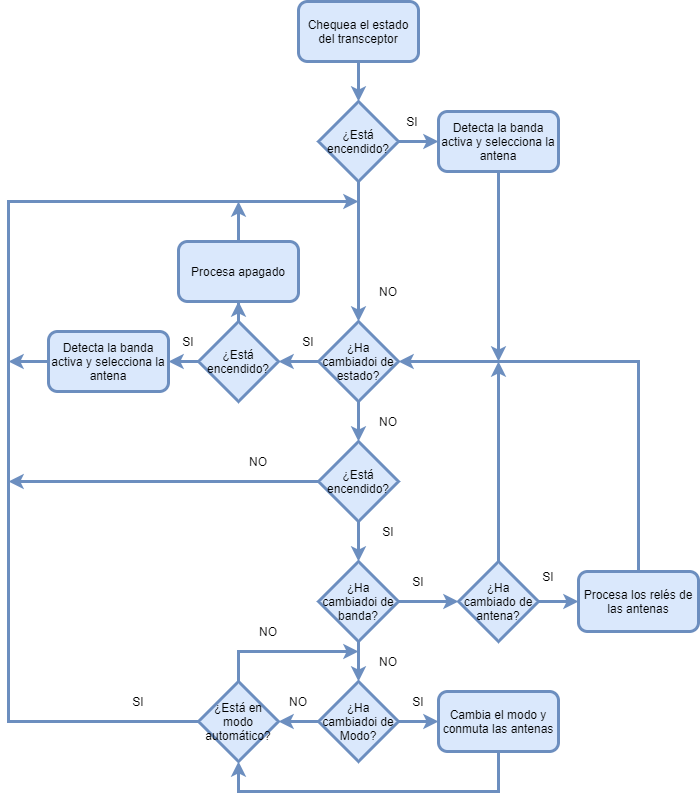

The diagram above was exported from draw.io. Its source (the exported page's mxGraphModel, read from the mxfile embedded in the PNG):
<mxGraphModel dx="1086" dy="1975" grid="1" gridSize="10" guides="1" tooltips="1" connect="1" arrows="1" fold="1" page="1" pageScale="1" pageWidth="827" pageHeight="1169" math="0" shadow="0">
  <root>
    <mxCell id="WIyWlLk6GJQsqaUBKTNV-0" />
    <mxCell id="WIyWlLk6GJQsqaUBKTNV-1" parent="WIyWlLk6GJQsqaUBKTNV-0" />
    <mxCell id="mkJrcv4sHAss7MViu8bu-15" value="" style="edgeStyle=orthogonalEdgeStyle;rounded=0;orthogonalLoop=1;jettySize=auto;html=1;fillColor=#dae8fc;strokeColor=#6c8ebf;strokeWidth=3;" parent="WIyWlLk6GJQsqaUBKTNV-1" source="mkJrcv4sHAss7MViu8bu-0" target="mkJrcv4sHAss7MViu8bu-1" edge="1">
      <mxGeometry relative="1" as="geometry" />
    </mxCell>
    <mxCell id="mkJrcv4sHAss7MViu8bu-0" value="Chequea el estado del transceptor" style="rounded=1;whiteSpace=wrap;html=1;fillColor=#dae8fc;strokeColor=#6c8ebf;strokeWidth=3;" parent="WIyWlLk6GJQsqaUBKTNV-1" vertex="1">
      <mxGeometry x="300" width="120" height="60" as="geometry" />
    </mxCell>
    <mxCell id="mkJrcv4sHAss7MViu8bu-16" value="" style="edgeStyle=orthogonalEdgeStyle;rounded=0;orthogonalLoop=1;jettySize=auto;html=1;fillColor=#dae8fc;strokeColor=#6c8ebf;strokeWidth=3;" parent="WIyWlLk6GJQsqaUBKTNV-1" source="mkJrcv4sHAss7MViu8bu-1" target="mkJrcv4sHAss7MViu8bu-2" edge="1">
      <mxGeometry relative="1" as="geometry" />
    </mxCell>
    <mxCell id="mkJrcv4sHAss7MViu8bu-21" style="edgeStyle=orthogonalEdgeStyle;rounded=0;orthogonalLoop=1;jettySize=auto;html=1;entryX=0.5;entryY=0;entryDx=0;entryDy=0;strokeWidth=3;fillColor=#dae8fc;strokeColor=#6c8ebf;" parent="WIyWlLk6GJQsqaUBKTNV-1" source="mkJrcv4sHAss7MViu8bu-1" target="mkJrcv4sHAss7MViu8bu-3" edge="1">
      <mxGeometry relative="1" as="geometry" />
    </mxCell>
    <mxCell id="mkJrcv4sHAss7MViu8bu-1" value="¿Está encendido?" style="rhombus;whiteSpace=wrap;html=1;strokeWidth=3;fillColor=#dae8fc;strokeColor=#6c8ebf;" parent="WIyWlLk6GJQsqaUBKTNV-1" vertex="1">
      <mxGeometry x="320" y="100" width="80" height="80" as="geometry" />
    </mxCell>
    <mxCell id="mkJrcv4sHAss7MViu8bu-35" style="edgeStyle=orthogonalEdgeStyle;rounded=0;orthogonalLoop=1;jettySize=auto;html=1;strokeWidth=3;fillColor=#dae8fc;strokeColor=#6c8ebf;" parent="WIyWlLk6GJQsqaUBKTNV-1" source="mkJrcv4sHAss7MViu8bu-2" edge="1">
      <mxGeometry relative="1" as="geometry">
        <mxPoint x="500" y="360" as="targetPoint" />
      </mxGeometry>
    </mxCell>
    <mxCell id="mkJrcv4sHAss7MViu8bu-2" value="Detecta la banda activa y selecciona la antena" style="rounded=1;whiteSpace=wrap;html=1;strokeWidth=3;fillColor=#dae8fc;strokeColor=#6c8ebf;" parent="WIyWlLk6GJQsqaUBKTNV-1" vertex="1">
      <mxGeometry x="440" y="110" width="120" height="60" as="geometry" />
    </mxCell>
    <mxCell id="mkJrcv4sHAss7MViu8bu-23" value="" style="edgeStyle=orthogonalEdgeStyle;rounded=0;orthogonalLoop=1;jettySize=auto;html=1;strokeWidth=3;fillColor=#dae8fc;strokeColor=#6c8ebf;" parent="WIyWlLk6GJQsqaUBKTNV-1" source="mkJrcv4sHAss7MViu8bu-3" target="mkJrcv4sHAss7MViu8bu-4" edge="1">
      <mxGeometry relative="1" as="geometry" />
    </mxCell>
    <mxCell id="mkJrcv4sHAss7MViu8bu-31" style="edgeStyle=orthogonalEdgeStyle;rounded=0;orthogonalLoop=1;jettySize=auto;html=1;entryX=0.5;entryY=0;entryDx=0;entryDy=0;strokeWidth=3;fillColor=#dae8fc;strokeColor=#6c8ebf;" parent="WIyWlLk6GJQsqaUBKTNV-1" source="mkJrcv4sHAss7MViu8bu-3" target="mkJrcv4sHAss7MViu8bu-7" edge="1">
      <mxGeometry relative="1" as="geometry" />
    </mxCell>
    <mxCell id="mkJrcv4sHAss7MViu8bu-3" value="¿Ha cambiadoi de estado?" style="rhombus;whiteSpace=wrap;html=1;strokeWidth=3;fillColor=#dae8fc;strokeColor=#6c8ebf;" parent="WIyWlLk6GJQsqaUBKTNV-1" vertex="1">
      <mxGeometry x="320" y="320" width="80" height="80" as="geometry" />
    </mxCell>
    <mxCell id="mkJrcv4sHAss7MViu8bu-27" value="" style="edgeStyle=orthogonalEdgeStyle;rounded=0;orthogonalLoop=1;jettySize=auto;html=1;strokeWidth=3;fillColor=#dae8fc;strokeColor=#6c8ebf;" parent="WIyWlLk6GJQsqaUBKTNV-1" source="mkJrcv4sHAss7MViu8bu-4" target="mkJrcv4sHAss7MViu8bu-6" edge="1">
      <mxGeometry relative="1" as="geometry" />
    </mxCell>
    <mxCell id="mkJrcv4sHAss7MViu8bu-28" value="" style="edgeStyle=orthogonalEdgeStyle;rounded=0;orthogonalLoop=1;jettySize=auto;html=1;strokeWidth=3;fillColor=#dae8fc;strokeColor=#6c8ebf;" parent="WIyWlLk6GJQsqaUBKTNV-1" source="mkJrcv4sHAss7MViu8bu-4" target="mkJrcv4sHAss7MViu8bu-5" edge="1">
      <mxGeometry relative="1" as="geometry" />
    </mxCell>
    <mxCell id="mkJrcv4sHAss7MViu8bu-4" value="¿Está encendido?" style="rhombus;whiteSpace=wrap;html=1;strokeWidth=3;fillColor=#dae8fc;strokeColor=#6c8ebf;" parent="WIyWlLk6GJQsqaUBKTNV-1" vertex="1">
      <mxGeometry x="200" y="320" width="80" height="80" as="geometry" />
    </mxCell>
    <mxCell id="mkJrcv4sHAss7MViu8bu-26" style="edgeStyle=orthogonalEdgeStyle;rounded=0;orthogonalLoop=1;jettySize=auto;html=1;strokeWidth=3;fillColor=#dae8fc;strokeColor=#6c8ebf;" parent="WIyWlLk6GJQsqaUBKTNV-1" source="mkJrcv4sHAss7MViu8bu-5" edge="1">
      <mxGeometry relative="1" as="geometry">
        <mxPoint x="10" y="360" as="targetPoint" />
      </mxGeometry>
    </mxCell>
    <mxCell id="mkJrcv4sHAss7MViu8bu-5" value="Detecta la banda activa y selecciona la antena" style="rounded=1;whiteSpace=wrap;html=1;strokeWidth=3;fillColor=#dae8fc;strokeColor=#6c8ebf;" parent="WIyWlLk6GJQsqaUBKTNV-1" vertex="1">
      <mxGeometry x="50" y="330" width="120" height="60" as="geometry" />
    </mxCell>
    <mxCell id="mkJrcv4sHAss7MViu8bu-29" style="edgeStyle=orthogonalEdgeStyle;rounded=0;orthogonalLoop=1;jettySize=auto;html=1;strokeWidth=3;fillColor=#dae8fc;strokeColor=#6c8ebf;" parent="WIyWlLk6GJQsqaUBKTNV-1" source="mkJrcv4sHAss7MViu8bu-6" edge="1">
      <mxGeometry relative="1" as="geometry">
        <mxPoint x="240" y="200" as="targetPoint" />
      </mxGeometry>
    </mxCell>
    <mxCell id="mkJrcv4sHAss7MViu8bu-6" value="Procesa apagado" style="rounded=1;whiteSpace=wrap;html=1;strokeWidth=3;fillColor=#dae8fc;strokeColor=#6c8ebf;" parent="WIyWlLk6GJQsqaUBKTNV-1" vertex="1">
      <mxGeometry x="180" y="240" width="120" height="60" as="geometry" />
    </mxCell>
    <mxCell id="mkJrcv4sHAss7MViu8bu-32" style="edgeStyle=orthogonalEdgeStyle;rounded=0;orthogonalLoop=1;jettySize=auto;html=1;strokeWidth=3;fillColor=#dae8fc;strokeColor=#6c8ebf;" parent="WIyWlLk6GJQsqaUBKTNV-1" source="mkJrcv4sHAss7MViu8bu-7" edge="1">
      <mxGeometry relative="1" as="geometry">
        <mxPoint x="10" y="480" as="targetPoint" />
      </mxGeometry>
    </mxCell>
    <mxCell id="mkJrcv4sHAss7MViu8bu-38" style="edgeStyle=orthogonalEdgeStyle;rounded=0;orthogonalLoop=1;jettySize=auto;html=1;entryX=0.5;entryY=0;entryDx=0;entryDy=0;strokeWidth=3;fillColor=#dae8fc;strokeColor=#6c8ebf;" parent="WIyWlLk6GJQsqaUBKTNV-1" source="mkJrcv4sHAss7MViu8bu-7" target="mkJrcv4sHAss7MViu8bu-8" edge="1">
      <mxGeometry relative="1" as="geometry" />
    </mxCell>
    <mxCell id="mkJrcv4sHAss7MViu8bu-7" value="¿Está encendido?" style="rhombus;whiteSpace=wrap;html=1;strokeWidth=3;fillColor=#dae8fc;strokeColor=#6c8ebf;" parent="WIyWlLk6GJQsqaUBKTNV-1" vertex="1">
      <mxGeometry x="320" y="440" width="80" height="80" as="geometry" />
    </mxCell>
    <mxCell id="mkJrcv4sHAss7MViu8bu-36" style="edgeStyle=orthogonalEdgeStyle;rounded=0;orthogonalLoop=1;jettySize=auto;html=1;entryX=0;entryY=0.5;entryDx=0;entryDy=0;strokeWidth=3;fillColor=#dae8fc;strokeColor=#6c8ebf;" parent="WIyWlLk6GJQsqaUBKTNV-1" source="mkJrcv4sHAss7MViu8bu-8" target="mkJrcv4sHAss7MViu8bu-9" edge="1">
      <mxGeometry relative="1" as="geometry" />
    </mxCell>
    <mxCell id="mkJrcv4sHAss7MViu8bu-39" style="edgeStyle=orthogonalEdgeStyle;rounded=0;orthogonalLoop=1;jettySize=auto;html=1;entryX=0.5;entryY=0;entryDx=0;entryDy=0;strokeWidth=3;fillColor=#dae8fc;strokeColor=#6c8ebf;" parent="WIyWlLk6GJQsqaUBKTNV-1" source="mkJrcv4sHAss7MViu8bu-8" target="mkJrcv4sHAss7MViu8bu-10" edge="1">
      <mxGeometry relative="1" as="geometry" />
    </mxCell>
    <mxCell id="mkJrcv4sHAss7MViu8bu-8" value="¿Ha cambiadoi de banda?" style="rhombus;whiteSpace=wrap;html=1;strokeWidth=3;fillColor=#dae8fc;strokeColor=#6c8ebf;" parent="WIyWlLk6GJQsqaUBKTNV-1" vertex="1">
      <mxGeometry x="320" y="560" width="80" height="80" as="geometry" />
    </mxCell>
    <mxCell id="mkJrcv4sHAss7MViu8bu-37" style="edgeStyle=orthogonalEdgeStyle;rounded=0;orthogonalLoop=1;jettySize=auto;html=1;entryX=0;entryY=0.5;entryDx=0;entryDy=0;strokeWidth=3;fillColor=#dae8fc;strokeColor=#6c8ebf;" parent="WIyWlLk6GJQsqaUBKTNV-1" source="mkJrcv4sHAss7MViu8bu-9" target="mkJrcv4sHAss7MViu8bu-11" edge="1">
      <mxGeometry relative="1" as="geometry" />
    </mxCell>
    <mxCell id="mkJrcv4sHAss7MViu8bu-50" style="edgeStyle=orthogonalEdgeStyle;rounded=0;orthogonalLoop=1;jettySize=auto;html=1;strokeWidth=3;fillColor=#dae8fc;strokeColor=#6c8ebf;" parent="WIyWlLk6GJQsqaUBKTNV-1" source="mkJrcv4sHAss7MViu8bu-9" edge="1">
      <mxGeometry relative="1" as="geometry">
        <mxPoint x="500" y="360" as="targetPoint" />
      </mxGeometry>
    </mxCell>
    <mxCell id="mkJrcv4sHAss7MViu8bu-9" value="¿Ha cambiado de antena?" style="rhombus;whiteSpace=wrap;html=1;strokeWidth=3;fillColor=#dae8fc;strokeColor=#6c8ebf;" parent="WIyWlLk6GJQsqaUBKTNV-1" vertex="1">
      <mxGeometry x="460" y="560" width="80" height="80" as="geometry" />
    </mxCell>
    <mxCell id="mkJrcv4sHAss7MViu8bu-40" style="edgeStyle=orthogonalEdgeStyle;rounded=0;orthogonalLoop=1;jettySize=auto;html=1;entryX=0;entryY=0.5;entryDx=0;entryDy=0;strokeWidth=3;fillColor=#dae8fc;strokeColor=#6c8ebf;" parent="WIyWlLk6GJQsqaUBKTNV-1" source="mkJrcv4sHAss7MViu8bu-10" target="mkJrcv4sHAss7MViu8bu-12" edge="1">
      <mxGeometry relative="1" as="geometry" />
    </mxCell>
    <mxCell id="mkJrcv4sHAss7MViu8bu-42" style="edgeStyle=orthogonalEdgeStyle;rounded=0;orthogonalLoop=1;jettySize=auto;html=1;entryX=1;entryY=0.5;entryDx=0;entryDy=0;strokeWidth=3;fillColor=#dae8fc;strokeColor=#6c8ebf;" parent="WIyWlLk6GJQsqaUBKTNV-1" source="mkJrcv4sHAss7MViu8bu-10" target="mkJrcv4sHAss7MViu8bu-13" edge="1">
      <mxGeometry relative="1" as="geometry" />
    </mxCell>
    <mxCell id="mkJrcv4sHAss7MViu8bu-10" value="¿Ha cambiadoi de Modo?" style="rhombus;whiteSpace=wrap;html=1;strokeWidth=3;fillColor=#dae8fc;strokeColor=#6c8ebf;" parent="WIyWlLk6GJQsqaUBKTNV-1" vertex="1">
      <mxGeometry x="320" y="680" width="80" height="80" as="geometry" />
    </mxCell>
    <mxCell id="mkJrcv4sHAss7MViu8bu-34" style="edgeStyle=orthogonalEdgeStyle;rounded=0;orthogonalLoop=1;jettySize=auto;html=1;entryX=1;entryY=0.5;entryDx=0;entryDy=0;strokeWidth=3;fillColor=#dae8fc;strokeColor=#6c8ebf;" parent="WIyWlLk6GJQsqaUBKTNV-1" source="mkJrcv4sHAss7MViu8bu-11" target="mkJrcv4sHAss7MViu8bu-3" edge="1">
      <mxGeometry relative="1" as="geometry">
        <Array as="points">
          <mxPoint x="640" y="360" />
        </Array>
      </mxGeometry>
    </mxCell>
    <mxCell id="mkJrcv4sHAss7MViu8bu-11" value="Procesa los relés de las antenas" style="rounded=1;whiteSpace=wrap;html=1;strokeWidth=3;fillColor=#dae8fc;strokeColor=#6c8ebf;" parent="WIyWlLk6GJQsqaUBKTNV-1" vertex="1">
      <mxGeometry x="580" y="570" width="120" height="60" as="geometry" />
    </mxCell>
    <mxCell id="mkJrcv4sHAss7MViu8bu-44" style="edgeStyle=orthogonalEdgeStyle;rounded=0;orthogonalLoop=1;jettySize=auto;html=1;strokeWidth=3;fillColor=#dae8fc;strokeColor=#6c8ebf;entryX=0.5;entryY=1;entryDx=0;entryDy=0;" parent="WIyWlLk6GJQsqaUBKTNV-1" source="mkJrcv4sHAss7MViu8bu-12" target="mkJrcv4sHAss7MViu8bu-13" edge="1">
      <mxGeometry relative="1" as="geometry">
        <mxPoint x="240" y="770" as="targetPoint" />
        <Array as="points">
          <mxPoint x="500" y="790" />
          <mxPoint x="240" y="790" />
        </Array>
      </mxGeometry>
    </mxCell>
    <mxCell id="mkJrcv4sHAss7MViu8bu-12" value="Cambia el modo y conmuta las antenas" style="rounded=1;whiteSpace=wrap;html=1;strokeWidth=3;fillColor=#dae8fc;strokeColor=#6c8ebf;" parent="WIyWlLk6GJQsqaUBKTNV-1" vertex="1">
      <mxGeometry x="440" y="690" width="120" height="60" as="geometry" />
    </mxCell>
    <mxCell id="mkJrcv4sHAss7MViu8bu-22" style="edgeStyle=orthogonalEdgeStyle;rounded=0;orthogonalLoop=1;jettySize=auto;html=1;strokeWidth=3;fillColor=#dae8fc;strokeColor=#6c8ebf;" parent="WIyWlLk6GJQsqaUBKTNV-1" source="mkJrcv4sHAss7MViu8bu-13" edge="1">
      <mxGeometry relative="1" as="geometry">
        <mxPoint x="360" y="200" as="targetPoint" />
        <Array as="points">
          <mxPoint x="10" y="720" />
          <mxPoint x="10" y="200" />
        </Array>
      </mxGeometry>
    </mxCell>
    <mxCell id="mkJrcv4sHAss7MViu8bu-43" style="edgeStyle=orthogonalEdgeStyle;rounded=0;orthogonalLoop=1;jettySize=auto;html=1;strokeWidth=3;fillColor=#dae8fc;strokeColor=#6c8ebf;" parent="WIyWlLk6GJQsqaUBKTNV-1" source="mkJrcv4sHAss7MViu8bu-13" edge="1">
      <mxGeometry relative="1" as="geometry">
        <mxPoint x="360" y="650" as="targetPoint" />
        <Array as="points">
          <mxPoint x="240" y="650" />
        </Array>
      </mxGeometry>
    </mxCell>
    <mxCell id="mkJrcv4sHAss7MViu8bu-13" value="¿Está en modo automático?" style="rhombus;whiteSpace=wrap;html=1;strokeWidth=3;fillColor=#dae8fc;strokeColor=#6c8ebf;" parent="WIyWlLk6GJQsqaUBKTNV-1" vertex="1">
      <mxGeometry x="200" y="680" width="80" height="80" as="geometry" />
    </mxCell>
    <mxCell id="mkJrcv4sHAss7MViu8bu-45" value="SI" style="text;html=1;strokeColor=none;fillColor=none;align=center;verticalAlign=middle;whiteSpace=wrap;rounded=0;" parent="WIyWlLk6GJQsqaUBKTNV-1" vertex="1">
      <mxGeometry x="394" y="110" width="40" height="20" as="geometry" />
    </mxCell>
    <mxCell id="mkJrcv4sHAss7MViu8bu-46" value="SI" style="text;html=1;strokeColor=none;fillColor=none;align=center;verticalAlign=middle;whiteSpace=wrap;rounded=0;" parent="WIyWlLk6GJQsqaUBKTNV-1" vertex="1">
      <mxGeometry x="290" y="330" width="40" height="20" as="geometry" />
    </mxCell>
    <mxCell id="mkJrcv4sHAss7MViu8bu-47" value="SI" style="text;html=1;strokeColor=none;fillColor=none;align=center;verticalAlign=middle;whiteSpace=wrap;rounded=0;" parent="WIyWlLk6GJQsqaUBKTNV-1" vertex="1">
      <mxGeometry x="170" y="330" width="40" height="20" as="geometry" />
    </mxCell>
    <mxCell id="mkJrcv4sHAss7MViu8bu-48" value="SI" style="text;html=1;strokeColor=none;fillColor=none;align=center;verticalAlign=middle;whiteSpace=wrap;rounded=0;" parent="WIyWlLk6GJQsqaUBKTNV-1" vertex="1">
      <mxGeometry x="370" y="520" width="40" height="20" as="geometry" />
    </mxCell>
    <mxCell id="mkJrcv4sHAss7MViu8bu-49" value="SI" style="text;html=1;strokeColor=none;fillColor=none;align=center;verticalAlign=middle;whiteSpace=wrap;rounded=0;" parent="WIyWlLk6GJQsqaUBKTNV-1" vertex="1">
      <mxGeometry x="400" y="570" width="40" height="20" as="geometry" />
    </mxCell>
    <mxCell id="mkJrcv4sHAss7MViu8bu-51" value="SI" style="text;html=1;strokeColor=none;fillColor=none;align=center;verticalAlign=middle;whiteSpace=wrap;rounded=0;" parent="WIyWlLk6GJQsqaUBKTNV-1" vertex="1">
      <mxGeometry x="530" y="565" width="40" height="20" as="geometry" />
    </mxCell>
    <mxCell id="mkJrcv4sHAss7MViu8bu-52" value="SI" style="text;html=1;strokeColor=none;fillColor=none;align=center;verticalAlign=middle;whiteSpace=wrap;rounded=0;" parent="WIyWlLk6GJQsqaUBKTNV-1" vertex="1">
      <mxGeometry x="400" y="690" width="40" height="20" as="geometry" />
    </mxCell>
    <mxCell id="mkJrcv4sHAss7MViu8bu-53" value="SI" style="text;html=1;strokeColor=none;fillColor=none;align=center;verticalAlign=middle;whiteSpace=wrap;rounded=0;" parent="WIyWlLk6GJQsqaUBKTNV-1" vertex="1">
      <mxGeometry x="120" y="690" width="40" height="20" as="geometry" />
    </mxCell>
    <mxCell id="mkJrcv4sHAss7MViu8bu-54" value="NO" style="text;html=1;strokeColor=none;fillColor=none;align=center;verticalAlign=middle;whiteSpace=wrap;rounded=0;" parent="WIyWlLk6GJQsqaUBKTNV-1" vertex="1">
      <mxGeometry x="370" y="280" width="40" height="20" as="geometry" />
    </mxCell>
    <mxCell id="mkJrcv4sHAss7MViu8bu-55" value="NO" style="text;html=1;strokeColor=none;fillColor=none;align=center;verticalAlign=middle;whiteSpace=wrap;rounded=0;" parent="WIyWlLk6GJQsqaUBKTNV-1" vertex="1">
      <mxGeometry x="370" y="410" width="40" height="20" as="geometry" />
    </mxCell>
    <mxCell id="mkJrcv4sHAss7MViu8bu-56" value="NO" style="text;html=1;strokeColor=none;fillColor=none;align=center;verticalAlign=middle;whiteSpace=wrap;rounded=0;" parent="WIyWlLk6GJQsqaUBKTNV-1" vertex="1">
      <mxGeometry x="240" y="450" width="40" height="20" as="geometry" />
    </mxCell>
    <mxCell id="mkJrcv4sHAss7MViu8bu-57" value="NO" style="text;html=1;strokeColor=none;fillColor=none;align=center;verticalAlign=middle;whiteSpace=wrap;rounded=0;" parent="WIyWlLk6GJQsqaUBKTNV-1" vertex="1">
      <mxGeometry x="370" y="650" width="40" height="20" as="geometry" />
    </mxCell>
    <mxCell id="mkJrcv4sHAss7MViu8bu-58" value="NO" style="text;html=1;strokeColor=none;fillColor=none;align=center;verticalAlign=middle;whiteSpace=wrap;rounded=0;" parent="WIyWlLk6GJQsqaUBKTNV-1" vertex="1">
      <mxGeometry x="250" y="620" width="40" height="20" as="geometry" />
    </mxCell>
    <mxCell id="mkJrcv4sHAss7MViu8bu-59" value="NO" style="text;html=1;strokeColor=none;fillColor=none;align=center;verticalAlign=middle;whiteSpace=wrap;rounded=0;" parent="WIyWlLk6GJQsqaUBKTNV-1" vertex="1">
      <mxGeometry x="280" y="690" width="40" height="20" as="geometry" />
    </mxCell>
  </root>
</mxGraphModel>